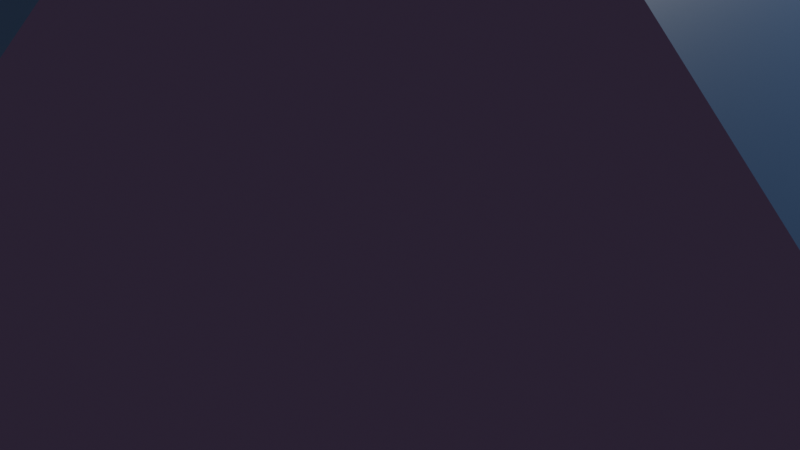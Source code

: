 # Source: J4.CupulaCuadrada.blend  (saved by Blender 3.2.14; exported with 4.5.12 LTS)
import bpy
from mathutils import Matrix  # noqa: F401  (used for matrix-valued properties, if any)

bpy.ops.wm.read_factory_settings(use_empty=True)
scene = bpy.context.scene
scene.name = 'Scene'

# ---- collections
col_collection = bpy.data.collections.new('Collection'); scene.collection.children.link(col_collection)

# ---- materials (node trees are filled in below, after node groups)
mat_material = bpy.data.materials.new('Material')
mat_material.alpha_threshold = 0.0
mat_material.use_transparent_shadow = False
mat_material.line_color = (0.0, 0.0, 0.0, 1.0)
mat_material_001 = bpy.data.materials.new('Material.001')
mat_material_001.use_transparent_shadow = False
mat_material_002 = bpy.data.materials.new('Material.002')
mat_material_002.use_transparent_shadow = False

# ---- material node trees
mat_material.use_nodes = True; mat_material.node_tree.nodes.clear()
_N = mat_material.node_tree.nodes; _L = mat_material.node_tree.links
n0 = _N.new('ShaderNodeOutputMaterial'); n0.name = 'Material Output'; n0.location = (300, 300)
n1 = _N.new('ShaderNodeBsdfPrincipled'); n1.name = 'Principled BSDF'; n1.location = (10, 300)
n1.distribution = 'GGX'
n1.subsurface_method = 'RANDOM_WALK_SKIN'
n1.inputs[0].default_value = (0.1274, 0.2831, 0.5906, 1.0)
n1.inputs[2].default_value = 0.4
n1.inputs[3].default_value = 1.45
n1.inputs[27].default_value = (0.0, 0.0, 0.0, 1.0)
n1.inputs[28].default_value = 1.0
_L.new(n1.outputs[0], n0.inputs[0])
n0.is_active_output = True
mat_material_001.use_nodes = True; mat_material_001.node_tree.nodes.clear()
_N = mat_material_001.node_tree.nodes; _L = mat_material_001.node_tree.links
n0 = _N.new('ShaderNodeBsdfPrincipled'); n0.name = 'Principled BSDF'; n0.location = (10, 300)
n0.distribution = 'GGX'
n0.subsurface_method = 'RANDOM_WALK_SKIN'
n0.inputs[0].default_value = (0.3813, 0.2582, 0.5271, 1.0)
n0.inputs[3].default_value = 1.45
n0.inputs[27].default_value = (0.0, 0.0, 0.0, 1.0)
n0.inputs[28].default_value = 1.0
n1 = _N.new('ShaderNodeOutputMaterial'); n1.name = 'Material Output'; n1.location = (300, 300)
_L.new(n0.outputs[0], n1.inputs[0])
n1.is_active_output = True
mat_material_002.use_nodes = True; mat_material_002.node_tree.nodes.clear()
_N = mat_material_002.node_tree.nodes; _L = mat_material_002.node_tree.links
n0 = _N.new('ShaderNodeBsdfPrincipled'); n0.name = 'Principled BSDF'; n0.location = (10, 300)
n0.distribution = 'GGX'
n0.subsurface_method = 'RANDOM_WALK_SKIN'
n0.inputs[0].default_value = (0.1559, 0.09759, 0.2502, 1.0)
n0.inputs[3].default_value = 1.45
n0.inputs[27].default_value = (0.0, 0.0, 0.0, 1.0)
n0.inputs[28].default_value = 1.0
n1 = _N.new('ShaderNodeOutputMaterial'); n1.name = 'Material Output'; n1.location = (300, 300)
_L.new(n0.outputs[0], n1.inputs[0])
n1.is_active_output = True

# ---- world
world_world = bpy.data.worlds.new('World'); scene.world = world_world
world_world.use_nodes = True; world_world.node_tree.nodes.clear()
_N = world_world.node_tree.nodes; _L = world_world.node_tree.links
n0 = _N.new('ShaderNodeOutputWorld'); n0.name = 'World Output'; n0.location = (300, 300)
n1 = _N.new('ShaderNodeBackground'); n1.name = 'Background'; n1.location = (10, 300)
n1.inputs[0].default_value = (0.05088, 0.05088, 0.05088, 1.0)
_L.new(n1.outputs[0], n0.inputs[0])
n0.is_active_output = True
world_world.color = (0.05088, 0.05088, 0.05088)
world_world.use_sun_shadow = False
world_world.sun_shadow_jitter_overblur = 0.0

# ---- cameras
cam_camera = bpy.data.cameras.new('Camera')
cam_camera.clip_end = 100.0
cam_camera.ortho_scale = 7.314

# ---- lights
light_light = bpy.data.lights.new('Light', 'POINT')
light_light.transmission_factor = 0.0
light_light.energy = 1000.0
light_light.shadow_soft_size = 0.1
light_light.shadow_maximum_resolution = 0.006
light_light.use_absolute_resolution = True

# ---- meshes
me_j4_cupulacuadrada = bpy.data.meshes.new('J4.Cupulacuadrada')
me_j4_cupulacuadrada.from_pydata([(-3.827, 9.239, 0.0), (9.239, 3.827, 0.0), (3.827, -9.239, 0.0), (-9.239, 3.827, 0.0), (-3.827, 3.827, 5.412), (9.239, -3.827, 0.0), (-9.239, -3.827, 0.0), (3.827, 3.827, 5.412), (3.827, 9.239, 0.0), (3.827, -3.827, 5.412), (-3.827, -9.239, 0.0), (-3.827, -3.827, 5.412)], [], [(0, 1, 2), (3, 4, 0), (3, 0, 2), (5, 2, 1), (6, 4, 3), (6, 3, 2), (7, 0, 4), (7, 5, 1), (8, 1, 0), (8, 0, 7), (8, 7, 1), (9, 2, 5), (9, 7, 4), (9, 5, 7), (10, 6, 2), (10, 2, 9), (11, 4, 6), (11, 9, 4), (11, 6, 10), (11, 10, 9)])
me_j4_cupulacuadrada.polygons.foreach_set('material_index', [2, 1, 2, 2, 0, 2, 0, 0, 2, 0, 1, 1, 0, 0, 2, 0, 0, 0, 1, 0])
me_j4_cupulacuadrada.materials.append(mat_material)
me_j4_cupulacuadrada.materials.append(mat_material_001)
me_j4_cupulacuadrada.materials.append(mat_material_002)
me_j4_cupulacuadrada.update()

# ---- objects
ob_light = bpy.data.objects.new('Light', light_light)
ob_camera = bpy.data.objects.new('Camera', cam_camera)
ob_j4_cupulacuadrada = bpy.data.objects.new('J4.Cupulacuadrada', me_j4_cupulacuadrada)

# ---- transforms, parenting, visibility, modifiers, constraints
ob_light.location = (4.076, 1.005, 5.904)
ob_light.rotation_euler = (0.6503, 0.05522, 1.866)
ob_light.lock_rotations_4d = False
ob_light.empty_display_type = 'ARROWS'
ob_light.color = (0.0, 0.0, 0.0, 0.0)
ob_light.lineart.crease_threshold = 0.0
ob_camera.location = (7.359, -6.926, 4.958)
ob_camera.rotation_euler = (1.109, 0.0, 0.8149)
ob_camera.lock_rotations_4d = False
ob_camera.empty_display_type = 'ARROWS'
ob_camera.color = (0.0, 0.0, 0.0, 0.0)
ob_camera.display_type = 'WIRE'
ob_camera.lineart.crease_threshold = 0.0
ob_j4_cupulacuadrada.location = (0.0, 0.0, 0.0)

# ---- collection membership
col_collection.objects.link(ob_light)
col_collection.objects.link(ob_camera)
col_collection.objects.link(ob_j4_cupulacuadrada)

# ---- scene / render settings (as saved in the file)
scene.camera = ob_camera
scene.frame_start = 1; scene.frame_end = 250; scene.frame_set(1)
scene.render.engine = 'BLENDER_EEVEE_NEXT'
scene.cycles.sampling_pattern = 'TABULATED_SOBOL'
scene.cycles.use_light_tree = False
scene.view_settings.view_transform = 'Filmic'
bpy.context.view_layer.update()
